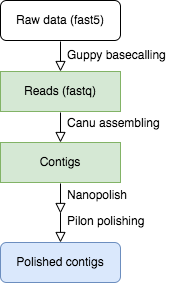

The diagram above was exported from draw.io. Its source (the exported page's mxGraphModel, read from the mxfile embedded in the PNG):
<mxGraphModel dx="1135" dy="701" grid="1" gridSize="10" guides="1" tooltips="1" connect="1" arrows="1" fold="1" page="1" pageScale="1" pageWidth="291" pageHeight="413" math="0" shadow="0">
  <root>
    <mxCell id="WIyWlLk6GJQsqaUBKTNV-0" />
    <mxCell id="WIyWlLk6GJQsqaUBKTNV-1" parent="WIyWlLk6GJQsqaUBKTNV-0" />
    <mxCell id="OCtEZzHdDxVMxuoKrj9d-12" value="" style="rounded=0;html=1;jettySize=auto;orthogonalLoop=1;fontSize=11;endArrow=block;endFill=0;endSize=8;strokeWidth=1;shadow=0;labelBackgroundColor=none;edgeStyle=orthogonalEdgeStyle;verticalAlign=middle;" parent="WIyWlLk6GJQsqaUBKTNV-1" edge="1">
      <mxGeometry relative="1" as="geometry">
        <mxPoint x="399" y="137" as="targetPoint" />
        <mxPoint x="399" y="107" as="sourcePoint" />
      </mxGeometry>
    </mxCell>
    <mxCell id="OCtEZzHdDxVMxuoKrj9d-13" value="Raw data (fast5)" style="rounded=1;whiteSpace=wrap;html=1;fontSize=12;glass=0;strokeWidth=1;shadow=0;" parent="WIyWlLk6GJQsqaUBKTNV-1" vertex="1">
      <mxGeometry x="339" y="66" width="120" height="40" as="geometry" />
    </mxCell>
    <mxCell id="OCtEZzHdDxVMxuoKrj9d-14" value="Reads (fastq)" style="rounded=0;whiteSpace=wrap;html=1;fillColor=#d5e8d4;strokeColor=#82b366;" parent="WIyWlLk6GJQsqaUBKTNV-1" vertex="1">
      <mxGeometry x="339" y="137" width="120" height="40" as="geometry" />
    </mxCell>
    <mxCell id="OCtEZzHdDxVMxuoKrj9d-15" value="" style="rounded=0;html=1;jettySize=auto;orthogonalLoop=1;fontSize=11;endArrow=block;endFill=0;endSize=8;strokeWidth=1;shadow=0;labelBackgroundColor=none;edgeStyle=orthogonalEdgeStyle;verticalAlign=middle;" parent="WIyWlLk6GJQsqaUBKTNV-1" edge="1">
      <mxGeometry relative="1" as="geometry">
        <mxPoint x="399" y="208" as="targetPoint" />
        <mxPoint x="399" y="178" as="sourcePoint" />
      </mxGeometry>
    </mxCell>
    <mxCell id="OCtEZzHdDxVMxuoKrj9d-16" value="Contigs" style="rounded=0;whiteSpace=wrap;html=1;fillColor=#d5e8d4;strokeColor=#82b366;" parent="WIyWlLk6GJQsqaUBKTNV-1" vertex="1">
      <mxGeometry x="339" y="208" width="120" height="40" as="geometry" />
    </mxCell>
    <mxCell id="OCtEZzHdDxVMxuoKrj9d-17" value="" style="rounded=0;html=1;jettySize=auto;orthogonalLoop=1;fontSize=11;endArrow=block;endFill=0;endSize=8;strokeWidth=1;shadow=0;labelBackgroundColor=none;edgeStyle=orthogonalEdgeStyle;verticalAlign=middle;" parent="WIyWlLk6GJQsqaUBKTNV-1" edge="1">
      <mxGeometry relative="1" as="geometry">
        <mxPoint x="399" y="279" as="targetPoint" />
        <mxPoint x="399" y="249" as="sourcePoint" />
      </mxGeometry>
    </mxCell>
    <mxCell id="OCtEZzHdDxVMxuoKrj9d-22" value="" style="rounded=0;html=1;jettySize=auto;orthogonalLoop=1;fontSize=11;endArrow=block;endFill=0;endSize=8;strokeWidth=1;shadow=0;labelBackgroundColor=none;edgeStyle=orthogonalEdgeStyle;verticalAlign=middle;" parent="WIyWlLk6GJQsqaUBKTNV-1" edge="1">
      <mxGeometry relative="1" as="geometry">
        <mxPoint x="399" y="308" as="targetPoint" />
        <mxPoint x="399" y="278" as="sourcePoint" />
      </mxGeometry>
    </mxCell>
    <mxCell id="OCtEZzHdDxVMxuoKrj9d-24" value="Polished contigs" style="rounded=1;whiteSpace=wrap;html=1;fontSize=12;glass=0;strokeWidth=1;shadow=0;fillColor=#dae8fc;strokeColor=#6c8ebf;" parent="WIyWlLk6GJQsqaUBKTNV-1" vertex="1">
      <mxGeometry x="339" y="308" width="120" height="40" as="geometry" />
    </mxCell>
    <mxCell id="OCtEZzHdDxVMxuoKrj9d-25" value="Guppy basecalling" style="text;html=1;align=left;verticalAlign=middle;resizable=0;points=[];autosize=1;strokeColor=none;fillColor=none;" parent="WIyWlLk6GJQsqaUBKTNV-1" vertex="1">
      <mxGeometry x="404" y="111" width="110" height="20" as="geometry" />
    </mxCell>
    <mxCell id="OCtEZzHdDxVMxuoKrj9d-26" value="Canu assembling" style="text;html=1;align=left;verticalAlign=middle;resizable=0;points=[];autosize=1;strokeColor=none;fillColor=none;" parent="WIyWlLk6GJQsqaUBKTNV-1" vertex="1">
      <mxGeometry x="404" y="179" width="110" height="20" as="geometry" />
    </mxCell>
    <mxCell id="OCtEZzHdDxVMxuoKrj9d-27" value="Nanopolish" style="text;html=1;align=left;verticalAlign=middle;resizable=0;points=[];autosize=1;strokeColor=none;fillColor=none;" parent="WIyWlLk6GJQsqaUBKTNV-1" vertex="1">
      <mxGeometry x="404" y="251" width="80" height="20" as="geometry" />
    </mxCell>
    <mxCell id="OCtEZzHdDxVMxuoKrj9d-28" value="Pilon polishing" style="text;html=1;align=left;verticalAlign=middle;resizable=0;points=[];autosize=1;strokeColor=none;fillColor=none;" parent="WIyWlLk6GJQsqaUBKTNV-1" vertex="1">
      <mxGeometry x="404" y="277" width="90" height="20" as="geometry" />
    </mxCell>
  </root>
</mxGraphModel>